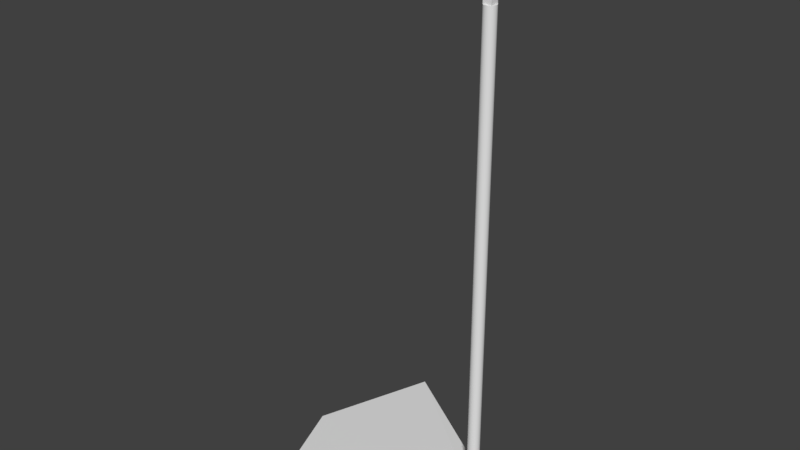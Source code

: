 # Source: Desk_lamp.blend  (saved by Blender 2.79.0; exported with 4.5.12 LTS)
import bpy
from mathutils import Matrix  # noqa: F401  (used for matrix-valued properties, if any)

bpy.ops.wm.read_factory_settings(use_empty=True)
scene = bpy.context.scene
scene.name = 'Scene'

# ---- collections
col_collection_1 = bpy.data.collections.new('Collection 1'); scene.collection.children.link(col_collection_1)

# ---- world
world_world = bpy.data.worlds.new('World'); scene.world = world_world
world_world.color = (0.05088, 0.05088, 0.05088)
world_world.use_sun_shadow = False
world_world.sun_shadow_jitter_overblur = 0.0
world_world.cycles.sampling_method = 'MANUAL'

# ---- meshes
me_cylinder = bpy.data.meshes.new('Cylinder')
me_cylinder.from_pydata([(0.0, 1.0, 1.0), (0.1951, 0.9808, 1.0), (0.3827, 0.9239, 1.0), (0.5556, 0.8315, 1.0), (0.7071, 0.7071, 1.0), (0.8315, 0.5556, 1.0), (0.9239, 0.3827, 1.0), (0.9808, 0.1951, 1.0), (1.0, 7.55e-08, 1.0), (0.9808, -0.1951, 1.0), (0.9239, -0.3827, 1.0), (0.8315, -0.5556, 1.0), (0.7071, -0.7071, 1.0), (0.5556, -0.8315, 1.0), (0.3827, -0.9239, 1.0), (0.1951, -0.9808, 1.0), (-3.258e-07, -1.0, 1.0), (-0.1951, -0.9808, 1.0), (-0.3827, -0.9239, 1.0), (-0.5556, -0.8315, 1.0), (-0.7071, -0.7071, 1.0), (-0.8315, -0.5556, 1.0), (0.7071, 0.7071, -0.9218), (-0.9239, -0.3827, 1.0), (0.5556, 0.8315, -0.9218), (-0.9808, -0.1951, 1.0), (0.3827, 0.9239, -0.9218), (-1.0, 9.656e-07, 1.0), (0.1951, 0.9808, -0.9218), (-0.9808, 0.1951, 1.0), (0.0, 1.0, -0.9218), (-0.9239, 0.3827, 1.0), (-0.8315, 0.5556, 1.0), (-0.7071, 0.7071, 1.0), (-0.5556, 0.8315, 1.0), (-0.3827, 0.9239, 1.0), (-0.1951, 0.9808, 1.0), (0.0, 1.0, -0.9441), (0.1951, 0.9808, -0.9441), (0.3827, 0.9239, -0.9441), (0.5556, 0.8315, -0.9441), (0.7071, 0.7071, -0.9441), (0.8315, 0.5556, -0.9441), (0.9239, 0.3827, -0.9441), (0.9808, 0.1951, -0.9441), (1.0, 7.55e-08, -0.9441), (0.9808, -0.1951, -0.9441), (0.9239, -0.3827, -0.9441), (0.8315, -0.5556, -0.9441), (0.7071, -0.7071, -0.9441), (0.5556, -0.8315, -0.9441), (0.3827, -0.9239, -0.9441), (0.1951, -0.9808, -0.9441), (-3.258e-07, -1.0, -0.9441), (-0.1951, -0.9808, -0.9441), (-0.3827, -0.9239, -0.9441), (-0.5556, -0.8315, -0.9441), (-0.7071, -0.7071, -0.9441), (-0.8315, -0.5556, -0.9441), (-0.9239, -0.3827, -0.9441), (-0.9808, -0.1951, -0.9441), (-1.0, 9.656e-07, -0.9441), (-0.9808, 0.1951, -0.9441), (-0.9239, 0.3827, -0.9441), (-0.8315, 0.5556, -0.9441), (-0.7071, 0.7071, -0.9441), (-0.5556, 0.8315, -0.9441), (-0.3827, 0.9239, -0.9441), (-0.1951, 0.9808, -0.9441), (0.8315, 0.5556, -0.9218), (0.9239, 0.3827, -0.9218), (0.9808, 0.1951, -0.9218), (1.0, 7.55e-08, -0.9218), (0.9808, -0.1951, -0.9218), (0.9239, -0.3827, -0.9218), (0.8315, -0.5556, -0.9218), (0.7071, -0.7071, -0.9218), (0.5556, -0.8315, -0.9218), (0.3827, -0.9239, -0.9218), (0.1951, -0.9808, -0.9218), (-3.258e-07, -1.0, -0.9218), (-0.1951, -0.9808, -0.9218), (-0.3827, -0.9239, -0.9218), (-0.5556, -0.8315, -0.9218), (-0.7071, -0.7071, -0.9218), (-0.8315, -0.5556, -0.9218), (-0.9239, -0.3827, -0.9218), (-0.9808, -0.1951, -0.9218), (-1.0, 9.656e-07, -0.9218), (-0.9808, 0.1951, -0.9218), (-0.9239, 0.3827, -0.9218), (-0.8315, 0.5556, -0.9218), (-0.7071, 0.7071, -0.9218), (-0.5556, 0.8315, -0.9218), (-0.3827, 0.9239, -0.9218), (-0.1951, 0.9808, -0.9218), (2.51, 2.494, -0.9483), (2.51, -2.494, -0.9483), (-25.66, -19.96, -0.9483), (-25.66, 19.96, -0.9483), (-33.08, -0.007202, -0.9483), (2.883, 2.426, 1.117), (-2.117, 2.426, 1.116), (2.878, 2.235, 1.14), (-2.122, 2.235, 1.139), (2.873, 1.693, 1.159), (-2.127, 1.693, 1.159), (2.87, 0.8822, 1.172), (-2.13, 0.8822, 1.172), (2.868, -0.07449, 1.177), (-2.132, -0.07449, 1.176), (2.87, -1.031, 1.172), (-2.13, -1.031, 1.172), (2.873, -1.842, 1.159), (-2.127, -1.842, 1.159), (2.878, -2.384, 1.14), (-2.122, -2.384, 1.139), (2.883, -2.574, 1.117), (-2.117, -2.574, 1.116), (2.889, -2.384, 1.094), (-2.111, -2.384, 1.093), (2.894, -1.842, 1.074), (-2.106, -1.842, 1.074), (2.897, -1.031, 1.061), (-2.103, -1.031, 1.061), (2.898, -0.07449, 1.057), (-2.102, -0.07449, 1.056), (2.897, 0.8822, 1.061), (-2.103, 0.8822, 1.061), (2.894, 1.693, 1.074), (-2.106, 1.693, 1.074), (2.889, 2.235, 1.094), (-2.111, 2.235, 1.093), (0.7071, 0.7071, 1.056), (0.7071, -0.7071, 1.056), (-0.7071, -0.7071, 1.056), (-0.7071, 0.7071, 1.056)], [], [(30, 0, 1, 28), (28, 1, 2, 26), (26, 2, 3, 24), (24, 3, 4, 22), (22, 4, 5, 69), (69, 5, 6, 70), (70, 6, 7, 71), (71, 7, 8, 72), (72, 8, 9, 73), (73, 9, 10, 74), (74, 10, 11, 75), (75, 11, 12, 76), (76, 12, 13, 77), (77, 13, 14, 78), (78, 14, 15, 79), (79, 15, 16, 80), (80, 16, 17, 81), (81, 17, 18, 82), (82, 18, 19, 83), (83, 19, 20, 84), (84, 20, 21, 85), (85, 21, 23, 86), (86, 23, 25, 87), (87, 25, 27, 88), (88, 27, 29, 89), (89, 29, 31, 90), (90, 31, 32, 91), (91, 32, 33, 92), (92, 33, 34, 93), (93, 34, 35, 94), (94, 35, 36, 95), (95, 36, 0, 30), (68, 95, 30, 37), (67, 94, 95, 68), (66, 93, 94, 67), (65, 92, 93, 66), (64, 91, 92, 65), (63, 90, 91, 64), (62, 89, 90, 63), (61, 88, 89, 62), (60, 87, 88, 61), (59, 86, 87, 60), (58, 85, 86, 59), (57, 84, 85, 58), (56, 83, 84, 57), (55, 82, 83, 56), (54, 81, 82, 55), (53, 80, 81, 54), (52, 79, 80, 53), (51, 78, 79, 52), (50, 77, 78, 51), (49, 76, 77, 50), (48, 75, 76, 49), (47, 74, 75, 48), (46, 73, 74, 47), (45, 72, 73, 46), (44, 71, 72, 45), (43, 70, 71, 44), (42, 69, 70, 43), (41, 22, 69, 42), (40, 24, 22, 41), (39, 26, 24, 40), (38, 28, 26, 39), (37, 30, 28, 38), (49, 57, 98, 97), (64, 65, 57, 58, 59, 60, 61, 62, 63), (56, 57, 49, 50, 51, 52, 53, 54, 55), (48, 49, 41, 42, 43, 44, 45, 46, 47), (68, 37, 38, 39, 40, 41, 65, 66, 67), (97, 98, 100, 99, 96), (41, 49, 97, 96), (57, 65, 99, 100, 98), (65, 41, 96, 99), (101, 102, 104, 103), (103, 104, 106, 105), (105, 106, 108, 107), (107, 108, 110, 109), (109, 110, 112, 111), (111, 112, 114, 113), (113, 114, 116, 115), (115, 116, 118, 117), (117, 118, 120, 119), (119, 120, 122, 121), (121, 122, 124, 123), (127, 128, 130, 129), (104, 102, 132, 130, 128, 126, 124, 122, 120, 118, 116, 114, 112, 110, 108, 106), (129, 130, 132, 131), (131, 132, 102, 101), (101, 103, 105, 107, 109, 111, 113, 115, 117, 119, 121, 123, 125, 127, 129, 131), (33, 4, 133, 136), (13, 12, 20, 19, 18, 17, 16, 15, 14), (5, 4, 12, 11, 10, 9, 8, 7, 6), (1, 0, 36, 35, 34, 33, 4, 3, 2), (21, 20, 33, 32, 31, 29, 27, 25, 23), (134, 135, 136, 133), (12, 20, 135, 134), (4, 12, 134, 133), (20, 33, 136, 135), (134, 123, 124, 135), (125, 123, 134), (133, 127, 125), (133, 125, 134), (136, 128, 127, 133), (126, 128, 136), (124, 126, 135), (135, 126, 136)])
me_cylinder.use_remesh_preserve_volume = False
me_cylinder.use_remesh_preserve_attributes = False
me_cylinder.use_mirror_vertex_groups = False
me_cylinder.update()

# ---- objects
ob_cylinder = bpy.data.objects.new('Cylinder', me_cylinder)

# ---- transforms, parenting, visibility, modifiers, constraints
ob_cylinder.location = (0.0, 0.0, 0.0)
ob_cylinder.scale = (0.4, 0.4, 16.65)
ob_cylinder.lineart.crease_threshold = 0.0

# ---- collection membership
col_collection_1.objects.link(ob_cylinder)

# ---- scene / render settings (as saved in the file)
scene.frame_start = 1; scene.frame_end = 250; scene.frame_set(1)
scene.render.engine = 'CYCLES'
scene.render.resolution_percentage = 50
scene.render.dither_intensity = 0.0
scene.cycles.use_denoising = False
scene.cycles.samples = 128
scene.cycles.sampling_pattern = 'TABULATED_SOBOL'
scene.cycles.use_adaptive_sampling = False
scene.cycles.use_light_tree = False
scene.cycles.blur_glossy = 0.0
scene.cycles.sample_clamp_indirect = 0.0
scene.view_settings.view_transform = 'Standard'
bpy.context.view_layer.update()

# ---- added for rendering (the .blend has no active camera and no usable light): camera, sun
cam_auto = bpy.data.cameras.new('AutoCamera')
cam_auto.lens = 50.0
cam_auto.sensor_width = 36.0
cam_auto.clip_end = 1000.0
ob_auto_camera = bpy.data.objects.new('AutoCamera', cam_auto)
scene.collection.objects.link(ob_auto_camera)
ob_auto_camera.location = (32.2688, -45.9655, 32.5464)
ob_auto_camera.rotation_euler = (1.09748, -7.21219e-08, 0.694738)
scene.camera = ob_auto_camera
light_auto_sun = bpy.data.lights.new('AutoSun', 'SUN')
light_auto_sun.energy = 3.0
light_auto_sun.angle = 0.0523599
ob_auto_sun = bpy.data.objects.new('AutoSun', light_auto_sun)
scene.collection.objects.link(ob_auto_sun)
ob_auto_sun.rotation_euler = (0.872665, 0.174533, 0.523599)
bpy.context.view_layer.update()
